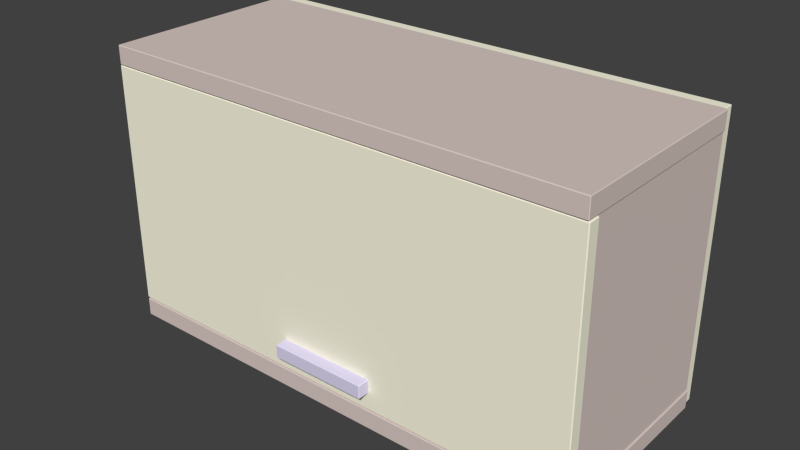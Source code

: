 # Source: ShelfTopSmall.blend  (saved by Blender 2.77.0; exported with 4.5.12 LTS)
import bpy
from mathutils import Matrix  # noqa: F401  (used for matrix-valued properties, if any)

bpy.ops.wm.read_factory_settings(use_empty=True)
scene = bpy.context.scene
scene.name = 'Scene'

# ---- collections
col_collection_1 = bpy.data.collections.new('Collection 1'); scene.collection.children.link(col_collection_1)

# ---- materials (node trees are filled in below, after node groups)
mat_st_wood = bpy.data.materials.new('st wood')
mat_st_wood.alpha_threshold = 0.0
mat_st_wood.use_transparent_shadow = False
mat_st_wood.diffuse_color = (0.7098, 0.5961, 0.5608, 1.0)
mat_st_wood.specular_color = (0.898, 0.898, 0.898)
mat_st_wood.roughness = 0.5
mat_st_wood.line_color = (0.0, 0.0, 0.0, 1.0)
mat_w_white = bpy.data.materials.new('w white')
mat_w_white.alpha_threshold = 0.0
mat_w_white.use_transparent_shadow = False
mat_w_white.diffuse_color = (0.9804, 0.9529, 0.7686, 1.0)
mat_w_white.specular_color = (0.898, 0.898, 0.898)
mat_w_white.roughness = 0.5
mat_w_white.line_color = (0.0, 0.0, 0.0, 1.0)
mat_standart_metal = bpy.data.materials.new('standart metal')
mat_standart_metal.alpha_threshold = 0.0
mat_standart_metal.use_transparent_shadow = False
mat_standart_metal.diffuse_color = (0.7373, 0.6941, 0.9098, 1.0)
mat_standart_metal.specular_color = (0.898, 0.898, 0.898)
mat_standart_metal.roughness = 0.5
mat_standart_metal.line_color = (0.0, 0.0, 0.0, 1.0)

# ---- material node trees

# ---- world
world_world = bpy.data.worlds.new('World'); scene.world = world_world
world_world.color = (0.05088, 0.05088, 0.05088)
world_world.use_sun_shadow = False
world_world.sun_shadow_jitter_overblur = 0.0
world_world.cycles.sampling_method = 'NONE'
world_world.cycles.sample_map_resolution = 256

# ---- meshes
me_box109_001 = bpy.data.meshes.new('Box109.001')
me_box109_001.from_pydata([(-624.6, -128.6, -11.0), (624.6, -127.9, -12.0), (-626.0, 127.9, -11.0), (624.6, 127.9, -12.0), (-624.6, -128.6, 11.0), (626.0, -127.9, 11.0), (-626.0, 127.9, 11.0), (624.6, 128.6, 11.0), (-626.0, -127.9, -11.0), (-624.6, -127.9, -12.0), (626.0, -127.9, -11.0), (624.6, -128.6, -11.0), (-624.6, 128.6, -11.0), (-624.6, 127.9, -12.0), (624.6, 128.6, -11.0), (626.0, 127.9, -11.0), (-624.6, -127.9, 12.0), (-626.0, -127.9, 11.0), (624.6, -127.9, 12.0), (624.6, -128.6, 11.0), (-624.6, 127.9, 12.0), (-624.6, 128.6, 11.0), (624.6, 127.9, 12.0), (626.0, 127.9, 11.0), (-626.0, -127.9, -11.0), (-624.6, -127.9, -12.0), (624.6, -127.9, -12.0), (626.0, -127.9, -11.0), (-626.0, 127.9, -11.0), (-624.6, 127.9, -12.0), (624.6, 127.9, -12.0), (626.0, 127.9, -11.0), (-624.6, -127.9, 12.0), (-626.0, -127.9, 11.0), (626.0, -127.9, 11.0), (624.6, -127.9, 12.0), (-626.0, 127.9, 11.0), (-624.6, 127.9, 12.0), (624.6, 127.9, 12.0), (626.0, 127.9, 11.0), (-626.0, -127.9, -11.0), (-626.0, 127.9, -11.0), (-626.0, -127.9, -11.0), (624.6, 127.9, -12.0), (624.6, 127.9, -12.0), (-624.6, 127.9, -12.0), (626.0, 127.9, -11.0), (626.0, -127.9, -11.0), (626.0, 127.9, -11.0), (-624.6, -127.9, -12.0), (-624.6, -127.9, -12.0), (624.6, -127.9, -12.0), (624.6, -127.9, 12.0), (624.6, -127.9, 12.0), (-624.6, -127.9, 12.0), (626.0, -127.9, 11.0), (626.0, 127.9, 11.0), (626.0, -127.9, 11.0), (-624.6, 127.9, 12.0), (-624.6, 127.9, 12.0), (624.6, 127.9, 12.0), (-626.0, 127.9, 11.0), (-626.0, -127.9, 11.0), (-626.0, 127.9, 11.0), (626.0, -127.9, -11.0), (626.0, -127.9, 11.0), (626.0, -127.9, -11.0), (-626.0, -127.9, 11.0), (-626.0, -127.9, -11.0), (-626.0, -127.9, 11.0), (626.0, 127.9, 11.0), (626.0, 127.9, 11.0), (626.0, 127.9, -11.0), (-626.0, 127.9, -11.0), (-626.0, 127.9, 11.0), (-626.0, 127.9, -11.0)], [], [(13, 3, 1), (1, 9, 13), (18, 22, 20), (20, 16, 18), (11, 19, 4), (4, 0, 11), (15, 23, 5), (5, 10, 15), (12, 21, 7), (7, 14, 12), (8, 17, 6), (6, 2, 8), (0, 24, 25), (26, 27, 11), (28, 12, 29), (30, 14, 31), (4, 32, 33), (34, 35, 19), (36, 37, 21), (7, 38, 39), (40, 41, 13), (13, 9, 42), (12, 14, 43), (44, 45, 12), (46, 47, 1), (1, 3, 48), (11, 0, 49), (50, 51, 11), (4, 19, 52), (53, 54, 4), (55, 56, 22), (22, 18, 57), (7, 21, 58), (59, 60, 7), (61, 62, 16), (16, 20, 63), (64, 65, 19), (19, 11, 66), (0, 67, 68), (0, 4, 69), (14, 7, 70), (71, 72, 14), (73, 74, 21), (21, 12, 75)])
_uv = me_box109_001.uv_layers.new(name='UVMap')
_uv.uv.foreach_set('vector', [-0.9235, 6.282, -0.98, -5.273, 1.943, -5.283, 1.943, -5.283, 2.0, 6.273, -0.9235, 6.282, -0.9431, -5.283, 1.98, -5.273, 1.924, 6.282, 1.924, 6.282, -0.9996, 6.273, -0.9431, -5.283, 0.3953, -5.283, 0.6047, -5.283, 0.6047, 6.273, 0.6047, 6.273, 0.3953, 6.273, 0.3953, -5.283, 0.6047, 1.98, 0.3953, 1.98, 0.3953, -0.943, 0.3953, -0.943, 0.6047, -0.943, 0.6047, 1.98, 0.6047, 6.283, 0.3953, 6.283, 0.3953, -5.273, 0.3953, -5.273, 0.6047, -5.273, 0.6047, 6.283, 0.3953, -0.9997, 0.6047, -0.9997, 0.6047, 1.923, 0.6047, 1.923, 0.3953, 1.923, 0.3953, -0.9997, 0.3953, 6.273, 0.3953, 6.286, 0.3858, 6.273, 0.3858, -5.283, 0.3953, -5.295, 0.3953, -5.283, 0.6047, 6.295, 0.6047, 6.283, 0.6142, 6.282, 0.6142, -5.273, 0.6047, -5.273, 0.6047, -5.286, 0.6047, 6.273, 0.6142, 6.273, 0.6047, 6.286, 0.6047, -5.295, 0.6142, -5.283, 0.6047, -5.283, 0.3953, 6.295, 0.3858, 6.282, 0.3953, 6.283, 0.3953, -5.273, 0.3858, -5.273, 0.3953, -5.286, 2.0, 6.286, -0.9235, 6.295, -0.9235, 6.282, -0.9235, 6.282, 2.0, 6.273, 2.0, 6.286, 0.6047, 6.283, 0.6047, -5.273, 0.6142, -5.273, 0.6142, -5.273, 0.6142, 6.282, 0.6047, 6.283, -0.9801, -5.286, 1.943, -5.295, 1.943, -5.283, 1.943, -5.283, -0.98, -5.273, -0.9801, -5.286, 0.3953, -5.283, 0.3953, 6.273, 0.3858, 6.273, 0.3858, 6.273, 0.3858, -5.283, 0.3953, -5.283, 0.6047, 6.273, 0.6047, -5.283, 0.6142, -5.283, 0.6142, -5.283, 0.6142, 6.273, 0.6047, 6.273, -0.943, -5.295, 1.98, -5.286, 1.98, -5.273, 1.98, -5.273, -0.9431, -5.283, -0.943, -5.295, 0.3953, -5.273, 0.3953, 6.283, 0.3858, 6.282, 0.3858, 6.282, 0.3858, -5.273, 0.3953, -5.273, 1.923, 6.295, -0.9997, 6.286, -0.9996, 6.273, -0.9996, 6.273, 1.924, 6.282, 1.923, 6.295, 0.3953, -5.295, 0.6047, -5.295, 0.6047, -5.283, 0.6047, -5.283, 0.3953, -5.283, 0.3953, -5.295, 0.3953, 6.273, 0.6047, 6.286, 0.3953, 6.286, 0.3953, 6.273, 0.6047, 6.273, 0.6047, 6.286, 0.6047, -5.273, 0.3953, -5.273, 0.3953, -5.286, 0.3953, -5.286, 0.6047, -5.286, 0.6047, -5.273, 0.6047, 6.295, 0.3953, 6.295, 0.3953, 6.283, 0.3953, 6.283, 0.6047, 6.283, 0.6047, 6.295])
me_box109_001.materials.append(mat_st_wood)
me_box109_001.use_remesh_preserve_volume = False
me_box109_001.use_remesh_preserve_attributes = False
me_box109_001.use_mirror_vertex_groups = False
me_box109_001.update()
me_box130 = bpy.data.meshes.new('Box130')
me_box130.from_pydata([(-155.0, -183.7, -7.0), (155.0, -182.7, -8.0), (-156.0, 182.7, -7.0), (155.0, 182.7, -8.0), (-155.0, -183.7, 7.0), (156.0, -182.7, 7.0), (-156.0, 182.7, 7.0), (155.0, 183.7, 7.0), (-156.0, -182.7, -7.0), (-155.0, -182.7, -8.0), (156.0, -182.7, -7.0), (155.0, -183.7, -7.0), (-155.0, 183.7, -7.0), (-155.0, 182.7, -8.0), (155.0, 183.7, -7.0), (156.0, 182.7, -7.0), (-155.0, -182.7, 8.0), (-156.0, -182.7, 7.0), (155.0, -182.7, 8.0), (155.0, -183.7, 7.0), (-155.0, 182.7, 8.0), (-155.0, 183.7, 7.0), (155.0, 182.7, 8.0), (156.0, 182.7, 7.0), (-155.0, -183.7, -7.0), (-155.0, -182.7, -8.0), (155.0, -182.7, -8.0), (155.0, -183.7, -7.0), (-155.0, 183.7, -7.0), (-155.0, 182.7, -8.0), (155.0, 182.7, -8.0), (155.0, 183.7, -7.0), (-155.0, -183.7, 7.0), (-155.0, -182.7, 8.0), (155.0, -182.7, 8.0), (155.0, -183.7, 7.0), (-155.0, 182.7, 8.0), (-155.0, 183.7, 7.0), (155.0, 183.7, 7.0), (155.0, 182.7, 8.0), (-155.0, 182.7, -8.0), (-155.0, 182.7, -8.0), (-155.0, -182.7, -8.0), (-155.0, 183.7, -7.0), (155.0, 183.7, -7.0), (-155.0, 183.7, -7.0), (155.0, -182.7, -8.0), (155.0, -182.7, -8.0), (155.0, 182.7, -8.0), (155.0, -183.7, -7.0), (-155.0, -183.7, -7.0), (155.0, -183.7, -7.0), (-155.0, -183.7, 7.0), (155.0, -183.7, 7.0), (-155.0, -183.7, 7.0), (155.0, 182.7, 8.0), (155.0, 182.7, 8.0), (155.0, -182.7, 8.0), (155.0, 183.7, 7.0), (-155.0, 183.7, 7.0), (155.0, 183.7, 7.0), (-155.0, -182.7, 8.0), (-155.0, -182.7, 8.0), (-155.0, 182.7, 8.0), (155.0, -183.7, 7.0), (155.0, -183.7, 7.0), (155.0, -183.7, -7.0), (-155.0, -183.7, -7.0), (-155.0, -183.7, -7.0), (-155.0, -183.7, 7.0), (155.0, 183.7, -7.0), (155.0, 183.7, 7.0), (155.0, 183.7, -7.0), (-155.0, 183.7, 7.0), (-155.0, 183.7, 7.0), (-155.0, 183.7, -7.0)], [], [(13, 3, 1), (1, 9, 13), (18, 22, 20), (20, 16, 18), (11, 19, 4), (4, 0, 11), (15, 23, 5), (5, 10, 15), (12, 21, 7), (7, 14, 12), (8, 17, 6), (6, 2, 8), (24, 8, 25), (26, 10, 27), (2, 28, 29), (30, 31, 15), (32, 33, 17), (5, 34, 35), (6, 36, 37), (38, 39, 23), (8, 2, 40), (41, 42, 8), (43, 44, 3), (3, 13, 45), (15, 10, 46), (47, 48, 15), (49, 50, 9), (9, 1, 51), (52, 53, 18), (18, 16, 54), (5, 23, 55), (56, 57, 5), (58, 59, 20), (20, 22, 60), (6, 17, 61), (62, 63, 6), (10, 5, 64), (65, 66, 10), (17, 8, 67), (68, 69, 17), (70, 71, 23), (23, 15, 72), (2, 6, 73), (74, 75, 2)])
_uv = me_box130.uv_layers.new(name='UVMap')
_uv.uv.foreach_set('vector', [0.3762, 1.983, -2.575, 1.983, -2.575, -0.7326, -2.575, -0.7326, 0.3762, -0.7326, 0.3762, 1.983, 3.575, -0.7333, 3.575, 1.982, 0.6238, 1.982, 0.6238, 1.982, 0.6238, -0.7333, 3.575, -0.7333, 3.575, -5.285, 3.575, -5.156, 0.6238, -5.156, 0.6238, -5.156, 0.6238, -5.285, 3.575, -5.285, 1.983, -5.277, 1.982, -5.147, -0.7333, -5.156, -0.7333, -5.156, -0.7327, -5.285, 1.983, -5.277, 0.3762, -5.277, 0.3762, -5.147, -2.575, -5.147, -2.575, -5.147, -2.575, -5.277, 0.3762, -5.277, 1.733, -5.285, 1.733, -5.156, -0.982, -5.147, -0.982, -5.147, -0.9827, -5.277, 1.733, -5.285, 1.74, -5.285, 1.733, -5.285, 1.733, -5.295, -0.7326, -5.295, -0.7327, -5.285, -0.7401, -5.285, -0.9827, -5.277, -0.9901, -5.277, -0.9827, -5.286, 1.983, -5.286, 1.99, -5.277, 1.983, -5.277, 1.741, -5.156, 1.733, -5.147, 1.733, -5.156, -0.7333, -5.156, -0.7333, -5.147, -0.7407, -5.156, -0.982, -5.147, -0.982, -5.138, -0.9894, -5.147, 1.989, -5.147, 1.982, -5.138, 1.982, -5.147, 1.733, -5.285, -0.9827, -5.277, -0.9827, -5.286, -0.9827, -5.286, 1.733, -5.295, 1.733, -5.285, 0.3762, 1.99, -2.575, 1.99, -2.575, 1.983, -2.575, 1.983, 0.3762, 1.983, 0.3762, 1.99, 1.983, -5.277, -0.7327, -5.285, -0.7326, -5.295, -0.7326, -5.295, 1.983, -5.286, 1.983, -5.277, -2.575, -0.7401, 0.3762, -0.7401, 0.3762, -0.7326, 0.3762, -0.7326, -2.575, -0.7326, -2.575, -0.7401, 0.6238, -0.7407, 3.575, -0.7407, 3.575, -0.7333, 3.575, -0.7333, 0.6238, -0.7333, 0.6238, -0.7407, -0.7333, -5.156, 1.982, -5.147, 1.982, -5.138, 1.982, -5.138, -0.7333, -5.147, -0.7333, -5.156, 3.575, 1.989, 0.6238, 1.989, 0.6238, 1.982, 0.6238, 1.982, 3.575, 1.982, 3.575, 1.989, -0.982, -5.147, 1.733, -5.156, 1.733, -5.147, 1.733, -5.147, -0.982, -5.138, -0.982, -5.147, -0.7327, -5.285, -0.7333, -5.156, -0.7407, -5.156, -0.7407, -5.156, -0.7401, -5.285, -0.7327, -5.285, 1.733, -5.156, 1.733, -5.285, 1.74, -5.285, 1.74, -5.285, 1.741, -5.156, 1.733, -5.156, 1.99, -5.277, 1.989, -5.147, 1.982, -5.147, 1.982, -5.147, 1.983, -5.277, 1.99, -5.277, -0.9827, -5.277, -0.982, -5.147, -0.9894, -5.147, -0.9894, -5.147, -0.9901, -5.277, -0.9827, -5.277])
me_box130.materials.append(mat_st_wood)
me_box130.use_remesh_preserve_volume = False
me_box130.use_remesh_preserve_attributes = False
me_box130.use_mirror_vertex_groups = False
me_box130.update()
me_box129 = bpy.data.meshes.new('Box129')
me_box129.from_pydata([(-155.0, -183.7, -7.0), (155.0, -182.7, -8.0), (-156.0, 182.7, -7.0), (155.0, 182.7, -8.0), (-155.0, -183.7, 7.0), (156.0, -182.7, 7.0), (-156.0, 182.7, 7.0), (155.0, 183.7, 7.0), (-156.0, -182.7, -7.0), (-155.0, -182.7, -8.0), (156.0, -182.7, -7.0), (155.0, -183.7, -7.0), (-155.0, 183.7, -7.0), (-155.0, 182.7, -8.0), (155.0, 183.7, -7.0), (156.0, 182.7, -7.0), (-155.0, -182.7, 8.0), (-156.0, -182.7, 7.0), (155.0, -182.7, 8.0), (155.0, -183.7, 7.0), (-155.0, 182.7, 8.0), (-155.0, 183.7, 7.0), (155.0, 182.7, 8.0), (156.0, 182.7, 7.0), (-155.0, -183.7, -7.0), (-155.0, -182.7, -8.0), (155.0, -182.7, -8.0), (155.0, -183.7, -7.0), (-155.0, 183.7, -7.0), (-155.0, 182.7, -8.0), (155.0, 182.7, -8.0), (155.0, 183.7, -7.0), (-155.0, -183.7, 7.0), (-155.0, -182.7, 8.0), (155.0, -182.7, 8.0), (155.0, -183.7, 7.0), (-155.0, 182.7, 8.0), (-155.0, 183.7, 7.0), (155.0, 183.7, 7.0), (155.0, 182.7, 8.0), (-155.0, 182.7, -8.0), (-155.0, 182.7, -8.0), (-155.0, -182.7, -8.0), (-155.0, 183.7, -7.0), (155.0, 183.7, -7.0), (-155.0, 183.7, -7.0), (155.0, -182.7, -8.0), (155.0, -182.7, -8.0), (155.0, 182.7, -8.0), (155.0, -183.7, -7.0), (-155.0, -183.7, -7.0), (155.0, -183.7, -7.0), (-155.0, -183.7, 7.0), (155.0, -183.7, 7.0), (-155.0, -183.7, 7.0), (155.0, 182.7, 8.0), (155.0, 182.7, 8.0), (155.0, -182.7, 8.0), (155.0, 183.7, 7.0), (-155.0, 183.7, 7.0), (155.0, 183.7, 7.0), (-155.0, -182.7, 8.0), (-155.0, -182.7, 8.0), (-155.0, 182.7, 8.0), (155.0, -183.7, 7.0), (155.0, -183.7, 7.0), (155.0, -183.7, -7.0), (-155.0, -183.7, -7.0), (-155.0, -183.7, -7.0), (-155.0, -183.7, 7.0), (155.0, 183.7, -7.0), (155.0, 183.7, 7.0), (155.0, 183.7, -7.0), (-155.0, 183.7, 7.0), (-155.0, 183.7, 7.0), (-155.0, 183.7, -7.0)], [], [(13, 3, 1), (1, 9, 13), (18, 22, 20), (20, 16, 18), (11, 19, 4), (4, 0, 11), (15, 23, 5), (5, 10, 15), (12, 21, 7), (7, 14, 12), (8, 17, 6), (6, 2, 8), (24, 8, 25), (26, 10, 27), (2, 28, 29), (30, 31, 15), (32, 33, 17), (5, 34, 35), (6, 36, 37), (38, 39, 23), (8, 2, 40), (41, 42, 8), (43, 44, 3), (3, 13, 45), (15, 10, 46), (47, 48, 15), (49, 50, 9), (9, 1, 51), (52, 53, 18), (18, 16, 54), (5, 23, 55), (56, 57, 5), (58, 59, 20), (20, 22, 60), (6, 17, 61), (62, 63, 6), (10, 5, 64), (65, 66, 10), (17, 8, 67), (68, 69, 17), (70, 71, 23), (23, 15, 72), (2, 6, 73), (74, 75, 2)])
_uv = me_box129.uv_layers.new(name='UVMap')
_uv.uv.foreach_set('vector', [0.3762, 1.927, -2.575, 1.927, -2.575, -0.7885, -2.575, -0.7885, 0.3762, -0.7885, 0.3762, 1.927, 3.575, -0.7892, 3.575, 1.926, 0.6238, 1.926, 0.6238, 1.926, 0.6238, -0.7892, 3.575, -0.7892, 3.575, 6.148, 3.575, 6.277, 0.6238, 6.277, 0.6238, 6.277, 0.6238, 6.148, 3.575, 6.148, 1.927, 6.157, 1.926, 6.286, -0.7892, 6.277, -0.7892, 6.277, -0.7886, 6.148, 1.927, 6.157, 0.3762, 6.157, 0.3762, 6.286, -2.575, 6.286, -2.575, 6.286, -2.575, 6.157, 0.3762, 6.157, 1.789, 6.148, 1.789, 6.277, -0.9261, 6.286, -0.9261, 6.286, -0.9267, 6.157, 1.789, 6.148, 1.796, 6.148, 1.789, 6.148, 1.789, 6.139, -0.7885, 6.139, -0.7886, 6.148, -0.796, 6.148, -0.9267, 6.157, -0.9342, 6.157, -0.9268, 6.147, 1.927, 6.147, 1.934, 6.157, 1.927, 6.157, 1.797, 6.277, 1.789, 6.287, 1.789, 6.277, -0.7892, 6.277, -0.7892, 6.287, -0.7966, 6.277, -0.9261, 6.286, -0.9261, 6.295, -0.9335, 6.286, 1.934, 6.286, 1.926, 6.295, 1.926, 6.286, 1.789, 6.148, -0.9267, 6.157, -0.9268, 6.147, -0.9268, 6.147, 1.789, 6.139, 1.789, 6.148, 0.3762, 1.934, -2.575, 1.934, -2.575, 1.927, -2.575, 1.927, 0.3762, 1.927, 0.3762, 1.934, 1.927, 6.157, -0.7886, 6.148, -0.7885, 6.139, -0.7885, 6.139, 1.927, 6.147, 1.927, 6.157, -2.575, -0.796, 0.3762, -0.796, 0.3762, -0.7885, 0.3762, -0.7885, -2.575, -0.7885, -2.575, -0.796, 0.6238, -0.7966, 3.575, -0.7966, 3.575, -0.7892, 3.575, -0.7892, 0.6238, -0.7892, 0.6238, -0.7966, -0.7892, 6.277, 1.926, 6.286, 1.926, 6.295, 1.926, 6.295, -0.7892, 6.287, -0.7892, 6.277, 3.575, 1.934, 0.6238, 1.934, 0.6238, 1.926, 0.6238, 1.926, 3.575, 1.926, 3.575, 1.934, -0.9261, 6.286, 1.789, 6.277, 1.789, 6.287, 1.789, 6.287, -0.9261, 6.295, -0.9261, 6.286, -0.7886, 6.148, -0.7892, 6.277, -0.7966, 6.277, -0.7966, 6.277, -0.796, 6.148, -0.7886, 6.148, 1.789, 6.277, 1.789, 6.148, 1.796, 6.148, 1.796, 6.148, 1.797, 6.277, 1.789, 6.277, 1.934, 6.157, 1.934, 6.286, 1.926, 6.286, 1.926, 6.286, 1.927, 6.157, 1.934, 6.157, -0.9267, 6.157, -0.9261, 6.286, -0.9335, 6.286, -0.9335, 6.286, -0.9342, 6.157, -0.9267, 6.157])
me_box129.materials.append(mat_st_wood)
me_box129.use_remesh_preserve_volume = False
me_box129.use_remesh_preserve_attributes = False
me_box129.use_mirror_vertex_groups = False
me_box129.update()
me_box127 = bpy.data.meshes.new('Box127')
me_box127.from_pydata([(-312.0, -8.0, -323.0), (312.0, -7.0, -324.0), (-313.0, 7.0, -323.0), (312.0, 7.0, -324.0), (-312.0, -8.0, 323.0), (313.0, -7.0, 323.0), (-313.0, 7.0, 323.0), (312.0, 8.0, 323.0), (-313.0, -7.0, -323.0), (-312.0, -7.0, -324.0), (313.0, -7.0, -323.0), (312.0, -8.0, -323.0), (-312.0, 8.0, -323.0), (-312.0, 7.0, -324.0), (312.0, 8.0, -323.0), (313.0, 7.0, -323.0), (-312.0, -7.0, 324.0), (-313.0, -7.0, 323.0), (312.0, -7.0, 324.0), (312.0, -8.0, 323.0), (-312.0, 7.0, 324.0), (-312.0, 8.0, 323.0), (312.0, 7.0, 324.0), (313.0, 7.0, 323.0), (-313.0, -7.0, -323.0), (-312.0, -7.0, -324.0), (312.0, -7.0, -324.0), (313.0, -7.0, -323.0), (-313.0, 7.0, -323.0), (-312.0, 7.0, -324.0), (312.0, 7.0, -324.0), (313.0, 7.0, -323.0), (-312.0, -7.0, 324.0), (-313.0, -7.0, 323.0), (313.0, -7.0, 323.0), (312.0, -7.0, 324.0), (-313.0, 7.0, 323.0), (-312.0, 7.0, 324.0), (312.0, 7.0, 324.0), (313.0, 7.0, 323.0), (-313.0, -7.0, -323.0), (-313.0, 7.0, -323.0), (-313.0, 7.0, -323.0), (-312.0, 7.0, -324.0), (312.0, 7.0, -324.0), (-312.0, 7.0, -324.0), (313.0, 7.0, -323.0), (313.0, -7.0, -323.0), (313.0, -7.0, -323.0), (312.0, -7.0, -324.0), (-312.0, -7.0, -324.0), (312.0, -7.0, -324.0), (-312.0, -7.0, 324.0), (312.0, -7.0, 324.0), (-312.0, -7.0, 324.0), (313.0, -7.0, 323.0), (313.0, 7.0, 323.0), (313.0, 7.0, 323.0), (312.0, 7.0, 324.0), (-312.0, 7.0, 324.0), (312.0, 7.0, 324.0), (-313.0, 7.0, 323.0), (-313.0, -7.0, 323.0), (-313.0, -7.0, 323.0), (313.0, -7.0, -323.0), (313.0, -7.0, 323.0), (313.0, -7.0, 323.0), (-313.0, -7.0, 323.0), (-313.0, -7.0, -323.0), (-313.0, -7.0, -323.0), (313.0, 7.0, -323.0), (313.0, 7.0, 323.0), (313.0, 7.0, -323.0), (-313.0, 7.0, -323.0), (-313.0, 7.0, 323.0), (-313.0, 7.0, 323.0)], [], [(3, 1, 9), (9, 13, 3), (22, 20, 16), (16, 18, 22), (0, 19, 4), (0, 11, 19), (23, 5, 10), (10, 15, 23), (21, 7, 14), (14, 12, 21), (17, 6, 2), (2, 8, 17), (0, 24, 25), (26, 27, 11), (28, 12, 29), (30, 14, 31), (4, 32, 33), (34, 35, 19), (36, 37, 21), (7, 38, 39), (9, 40, 41), (42, 13, 9), (43, 12, 14), (14, 44, 45), (3, 46, 47), (48, 1, 3), (0, 49, 11), (0, 50, 51), (52, 4, 19), (19, 53, 54), (18, 55, 56), (57, 22, 18), (58, 7, 21), (21, 59, 60), (20, 61, 62), (63, 16, 20), (11, 64, 65), (66, 19, 11), (4, 67, 68), (69, 0, 4), (70, 14, 7), (7, 71, 72), (12, 73, 74), (75, 21, 12)])
_uv = me_box127.uv_layers.new(name='UVMap')
_uv.uv.foreach_set('vector', [-1.133, 0.5145, -0.9731, 0.514, -0.9449, 6.286, -0.9449, 6.286, -1.105, 6.287, -1.133, 0.5145, 2.133, 0.5145, 2.105, 6.287, 1.945, 6.286, 1.945, 6.286, 1.973, 0.514, 2.133, 0.5145, -2.575, 6.286, 3.575, 0.514, 3.575, 6.286, -2.575, 6.286, -2.575, 0.514, 3.575, 0.514, -2.575, 2.133, -2.575, 1.973, 3.575, 1.973, 3.575, 1.973, 3.575, 2.133, -2.575, 2.133, -2.575, 6.287, -2.575, 0.5145, 3.575, 0.5145, 3.575, 0.5145, 3.575, 6.287, -2.575, 6.287, 3.575, 1.945, 3.575, 2.105, -2.575, 2.105, -2.575, 2.105, -2.575, 1.945, 3.575, 1.945, -2.575, 6.286, -2.575, 6.295, -2.584, 6.286, -2.584, 0.514, -2.575, 0.5047, -2.575, 0.514, 3.575, 6.296, 3.575, 6.287, 3.584, 6.287, 3.584, 0.5145, 3.575, 0.5145, 3.575, 0.5053, 3.575, 6.286, 3.584, 6.286, 3.575, 6.295, 3.575, 0.5047, 3.584, 0.514, 3.575, 0.514, -2.575, 6.296, -2.584, 6.287, -2.575, 6.287, -2.575, 0.5145, -2.584, 0.5145, -2.575, 0.5053, -0.9449, 6.286, -0.9448, 6.295, -1.105, 6.296, -1.105, 6.296, -1.105, 6.287, -0.9449, 6.286, 3.584, 6.287, 3.575, 6.287, 3.575, 0.5145, 3.575, 0.5145, 3.584, 0.5145, 3.584, 6.287, -1.133, 0.5145, -1.133, 0.5053, -0.9731, 0.5047, -0.9731, 0.5047, -0.9731, 0.514, -1.133, 0.5145, -2.575, 6.286, -2.584, 0.514, -2.575, 0.514, -2.575, 6.286, -2.584, 6.286, -2.584, 0.514, 3.584, 6.286, 3.575, 6.286, 3.575, 0.514, 3.575, 0.514, 3.584, 0.514, 3.584, 6.286, 1.973, 0.514, 1.973, 0.5047, 2.133, 0.5053, 2.133, 0.5053, 2.133, 0.5145, 1.973, 0.514, -2.584, 0.5145, -2.575, 0.5145, -2.575, 6.287, -2.575, 6.287, -2.584, 6.287, -2.584, 0.5145, 2.105, 6.287, 2.105, 6.296, 1.945, 6.295, 1.945, 6.295, 1.945, 6.286, 2.105, 6.287, -2.575, 0.514, -2.575, 0.5047, 3.575, 0.5047, 3.575, 0.5047, 3.575, 0.514, -2.575, 0.514, 3.575, 6.286, 3.575, 6.295, -2.575, 6.295, -2.575, 6.295, -2.575, 6.286, 3.575, 6.286, 3.575, 0.5053, 3.575, 0.5145, -2.575, 0.5145, -2.575, 0.5145, -2.575, 0.5053, 3.575, 0.5053, 3.575, 6.287, 3.575, 6.296, -2.575, 6.296, -2.575, 6.296, -2.575, 6.287, 3.575, 6.287])
me_box127.materials.append(mat_w_white)
me_box127.use_remesh_preserve_volume = False
me_box127.use_remesh_preserve_attributes = False
me_box127.use_mirror_vertex_groups = False
me_box127.update()
me_box121 = bpy.data.meshes.new('Box121')
me_box121.from_pydata([(-154.0, -312.5, -7.0), (154.0, -311.5, -8.0), (-155.0, 311.5, -7.0), (154.0, 311.5, -8.0), (-154.0, -312.5, 7.0), (155.0, -311.5, 7.0), (-155.0, 311.5, 7.0), (154.0, 312.5, 7.0), (-155.0, -311.5, -7.0), (-154.0, -311.5, -8.0), (155.0, -311.5, -7.0), (154.0, -312.5, -7.0), (-154.0, 312.5, -7.0), (-154.0, 311.5, -8.0), (154.0, 312.5, -7.0), (155.0, 311.5, -7.0), (-154.0, -311.5, 8.0), (-155.0, -311.5, 7.0), (154.0, -311.5, 8.0), (154.0, -312.5, 7.0), (-154.0, 311.5, 8.0), (-154.0, 312.5, 7.0), (154.0, 311.5, 8.0), (155.0, 311.5, 7.0), (-154.0, -312.5, -7.0), (-155.0, -311.5, -7.0), (155.0, -311.5, -7.0), (154.0, -312.5, -7.0), (-155.0, 311.5, -7.0), (-154.0, 312.5, -7.0), (154.0, 312.5, -7.0), (155.0, 311.5, -7.0), (-154.0, -312.5, 7.0), (-155.0, -311.5, 7.0), (155.0, -311.5, 7.0), (154.0, -312.5, 7.0), (-155.0, 311.5, 7.0), (-154.0, 312.5, 7.0), (154.0, 312.5, 7.0), (155.0, 311.5, 7.0), (-155.0, -311.5, -7.0), (-155.0, 311.5, -7.0), (-155.0, -311.5, -7.0), (-154.0, 312.5, -7.0), (154.0, 312.5, -7.0), (-154.0, 312.5, -7.0), (155.0, 311.5, -7.0), (155.0, -311.5, -7.0), (155.0, 311.5, -7.0), (154.0, -312.5, -7.0), (-154.0, -312.5, -7.0), (154.0, -312.5, -7.0), (-154.0, -312.5, 7.0), (154.0, -312.5, 7.0), (-154.0, -312.5, 7.0), (155.0, -311.5, 7.0), (155.0, 311.5, 7.0), (155.0, -311.5, 7.0), (154.0, 312.5, 7.0), (-154.0, 312.5, 7.0), (154.0, 312.5, 7.0), (-155.0, 311.5, 7.0), (-155.0, -311.5, 7.0), (-155.0, 311.5, 7.0), (154.0, -312.5, 7.0), (154.0, -312.5, 7.0), (154.0, -312.5, -7.0), (-154.0, -312.5, -7.0), (-154.0, -312.5, -7.0), (-154.0, -312.5, 7.0), (154.0, 312.5, -7.0), (154.0, 312.5, 7.0), (154.0, 312.5, -7.0), (-154.0, 312.5, 7.0), (-154.0, 312.5, 7.0), (-154.0, 312.5, -7.0)], [], [(13, 3, 1), (1, 9, 13), (18, 22, 20), (20, 16, 18), (11, 19, 4), (4, 0, 11), (15, 23, 5), (5, 10, 15), (12, 21, 7), (7, 14, 12), (8, 17, 6), (6, 2, 8), (24, 25, 9), (1, 26, 27), (28, 29, 13), (3, 30, 31), (32, 16, 33), (34, 18, 35), (36, 20, 37), (38, 22, 39), (40, 41, 13), (13, 9, 42), (43, 44, 3), (3, 13, 45), (46, 47, 1), (1, 3, 48), (49, 50, 9), (9, 1, 51), (52, 53, 18), (18, 16, 54), (55, 56, 22), (22, 18, 57), (58, 59, 20), (20, 22, 60), (61, 62, 16), (16, 20, 63), (10, 5, 64), (65, 66, 10), (17, 8, 67), (68, 69, 17), (70, 71, 23), (23, 15, 72), (2, 6, 73), (74, 75, 2)])
_uv = me_box121.uv_layers.new(name='UVMap')
_uv.uv.foreach_set('vector', [0.3661, 6.277, -2.566, 6.277, -2.566, 0.5138, -2.566, 0.5138, 0.3661, 0.5138, 0.3661, 6.277, 3.566, 0.5132, 3.566, 6.277, 0.6339, 6.277, 0.6339, 6.277, 0.6339, 0.5132, 3.566, 0.5132, -2.566, -0.7979, -2.566, -0.9578, 0.3661, -0.9578, 0.3661, -0.9578, 0.3661, -0.7979, -2.566, -0.7979, -0.8261, 6.277, -0.986, 6.277, -0.9579, 0.5133, -0.9579, 0.5133, -0.7979, 0.5138, -0.8261, 6.277, 0.6339, -0.8262, 0.6339, -0.9861, 3.566, -0.9861, 3.566, -0.9861, 3.566, -0.8262, 0.6339, -0.8262, 1.798, 0.5138, 1.958, 0.5133, 1.986, 6.277, 1.986, 6.277, 1.826, 6.277, 1.798, 0.5138, 0.3661, 0.5045, 0.3756, 0.5138, 0.3661, 0.5138, -2.566, 0.5138, -2.575, 0.5138, -2.566, 0.5045, 0.3756, 6.277, 0.3661, 6.287, 0.3661, 6.277, -2.566, 6.277, -2.566, 6.287, -2.575, 6.277, 0.6339, 0.504, 0.6339, 0.5132, 0.6244, 0.5133, 3.575, 0.5133, 3.566, 0.5132, 3.566, 0.504, 0.6244, 6.277, 0.6339, 6.277, 0.6339, 6.286, 3.566, 6.286, 3.566, 6.277, 3.575, 6.277, 0.3756, 0.5138, 0.3756, 6.277, 0.3661, 6.277, 0.3661, 6.277, 0.3661, 0.5138, 0.3756, 0.5138, 0.3661, 6.287, -2.566, 6.287, -2.566, 6.277, -2.566, 6.277, 0.3661, 6.277, 0.3661, 6.287, -2.575, 6.277, -2.575, 0.5138, -2.566, 0.5138, -2.566, 0.5138, -2.566, 6.277, -2.575, 6.277, -2.566, 0.5045, 0.3661, 0.5045, 0.3661, 0.5138, 0.3661, 0.5138, -2.566, 0.5138, -2.566, 0.5045, 0.6339, 0.504, 3.566, 0.504, 3.566, 0.5132, 3.566, 0.5132, 0.6339, 0.5132, 0.6339, 0.504, 3.575, 0.5133, 3.575, 6.277, 3.566, 6.277, 3.566, 6.277, 3.566, 0.5132, 3.575, 0.5133, 3.566, 6.286, 0.6339, 6.286, 0.6339, 6.277, 0.6339, 6.277, 3.566, 6.277, 3.566, 6.286, 0.6244, 6.277, 0.6244, 0.5133, 0.6339, 0.5132, 0.6339, 0.5132, 0.6339, 6.277, 0.6244, 6.277, -0.7979, 0.5138, -0.9579, 0.5133, -0.9578, 0.504, -0.9578, 0.504, -0.7979, 0.5045, -0.7979, 0.5138, 1.958, 0.5133, 1.798, 0.5138, 1.798, 0.5045, 1.798, 0.5045, 1.958, 0.504, 1.958, 0.5133, -0.8262, 6.287, -0.9861, 6.286, -0.986, 6.277, -0.986, 6.277, -0.8261, 6.277, -0.8262, 6.287, 1.826, 6.277, 1.986, 6.277, 1.986, 6.286, 1.986, 6.286, 1.826, 6.287, 1.826, 6.277])
me_box121.materials.append(mat_w_white)
me_box121.use_remesh_preserve_volume = False
me_box121.use_remesh_preserve_attributes = False
me_box121.use_mirror_vertex_groups = False
me_box121.update()
me_box120 = bpy.data.meshes.new('Box120')
me_box120.from_pydata([(7.819, -62.5, -8.0), (8.819, 61.5, -8.0), (8.819, -61.5, 7.0), (7.819, 62.5, 7.0), (-1.097, -50.13, -8.0), (-1.097, 50.13, -8.0), (8.819, 50.13, -8.0), (8.819, -50.13, -8.0), (8.819, -50.13, 7.0), (7.819, 50.13, 8.0), (-1.097, -50.13, 4.044), (-1.097, 50.13, 4.044), (-8.819, -50.13, -8.0), (-7.819, -62.5, -8.0), (-7.819, -61.5, 8.0), (-7.819, -50.13, 8.0), (-7.819, 50.13, 8.0), (-7.819, 62.5, 7.0), (-7.819, 62.5, -8.0), (-8.819, 50.13, -8.0), (-8.819, 50.13, 4.044), (-8.819, -50.13, 4.044), (8.819, -61.5, -8.0), (7.819, 62.5, -8.0), (7.819, -61.5, 8.0), (7.819, -62.5, 7.0), (7.819, 61.5, 8.0), (8.819, 61.5, 7.0), (7.819, -50.13, 8.0), (8.819, 50.13, 7.0), (-8.819, -61.5, -8.0), (-8.819, -61.5, 7.0), (-7.819, -62.5, 7.0), (-8.819, -50.13, 7.0), (-8.819, 50.13, 7.0), (-8.819, 61.5, 7.0), (-7.819, 61.5, 8.0), (-8.819, 61.5, -8.0), (8.819, 50.13, -8.0), (8.819, -50.13, -8.0), (8.819, 50.13, -8.0), (-1.097, -50.13, -8.0), (-1.097, 50.13, -8.0), (-1.097, -50.13, -8.0), (8.819, 50.13, -8.0), (8.819, -50.13, -8.0), (8.819, -50.13, -8.0), (8.819, -61.5, -8.0), (-8.819, -61.5, -8.0), (-8.819, -61.5, -8.0), (-8.819, -61.5, -8.0), (-8.819, -50.13, -8.0), (-7.819, -62.5, -8.0), (-7.819, -62.5, -8.0), (7.819, -62.5, -8.0), (-8.819, 50.13, -8.0), (-8.819, 61.5, -8.0), (-7.819, 62.5, -8.0), (-8.819, 50.13, -8.0), (-7.819, 62.5, -8.0), (-7.819, 62.5, -8.0), (8.819, 61.5, -8.0), (-7.819, 62.5, -8.0), (7.819, 62.5, -8.0), (8.819, 61.5, -8.0), (-7.819, 62.5, -8.0), (-1.097, 50.13, -8.0), (-1.097, 50.13, 4.044), (-8.819, 50.13, 4.044), (-8.819, 50.13, 4.044), (-8.819, 50.13, -8.0), (-1.097, 50.13, -8.0), (-1.097, 50.13, 4.044), (-1.097, -50.13, 4.044), (-8.819, -50.13, 4.044), (-8.819, -50.13, 4.044), (-8.819, 50.13, 4.044), (-1.097, 50.13, 4.044), (-1.097, -50.13, 4.044), (-1.097, -50.13, -8.0), (-8.819, -50.13, -8.0), (-8.819, -50.13, -8.0), (-8.819, -50.13, 4.044), (-1.097, -50.13, 4.044), (8.819, -61.5, 7.0), (7.819, -62.5, 7.0), (7.819, 62.5, 7.0), (8.819, 61.5, 7.0), (-8.819, -61.5, 7.0), (-7.819, -62.5, 7.0), (-7.819, 62.5, 7.0), (-8.819, 61.5, 7.0), (-7.819, -62.5, 7.0), (7.819, -62.5, 7.0), (7.819, -62.5, 7.0), (8.819, -61.5, 7.0), (8.819, -50.13, 7.0), (8.819, -50.13, 7.0), (7.819, 62.5, 7.0), (-7.819, 62.5, 7.0), (-7.819, 62.5, 7.0), (7.819, -62.5, -8.0), (7.819, -62.5, 7.0), (7.819, -62.5, -8.0), (7.819, 62.5, -8.0), (7.819, 62.5, 7.0), (7.819, 62.5, 7.0), (8.819, -50.13, 7.0), (8.819, 50.13, 7.0), (8.819, 50.13, 7.0), (8.819, 50.13, 7.0), (8.819, 61.5, 7.0), (8.819, 61.5, 7.0), (-7.819, -62.5, -8.0), (-7.819, -62.5, 7.0), (-7.819, -62.5, 7.0), (-8.819, -61.5, 7.0), (-8.819, -50.13, 7.0), (-8.819, -61.5, 7.0), (-8.819, -50.13, 7.0), (-8.819, 50.13, 7.0), (-8.819, -50.13, 7.0), (-8.819, 50.13, 7.0), (-8.819, 61.5, 7.0), (-8.819, 50.13, 7.0), (-7.819, 62.5, 7.0), (-7.819, 62.5, -8.0), (-7.819, 62.5, -8.0)], [], [(5, 6, 7), (7, 4, 5), (38, 29, 8), (8, 39, 40), (41, 10, 11), (11, 42, 43), (1, 27, 29), (29, 44, 1), (2, 22, 45), (46, 8, 2), (30, 31, 33), (30, 33, 21), (12, 30, 21), (35, 37, 19), (35, 19, 20), (34, 35, 20), (33, 34, 20), (20, 21, 33), (0, 7, 47), (0, 4, 7), (0, 13, 48), (4, 0, 49), (4, 50, 51), (25, 32, 52), (53, 54, 25), (28, 15, 14), (14, 24, 28), (9, 16, 15), (15, 28, 9), (26, 36, 16), (16, 9, 26), (23, 18, 17), (17, 3, 23), (55, 56, 57), (5, 58, 59), (6, 5, 60), (61, 6, 62), (63, 64, 65), (66, 67, 68), (69, 70, 71), (72, 73, 74), (75, 76, 77), (78, 79, 80), (81, 82, 83), (84, 24, 85), (86, 26, 87), (14, 88, 89), (90, 91, 36), (14, 92, 93), (94, 24, 14), (24, 95, 96), (97, 28, 24), (26, 98, 99), (100, 36, 26), (101, 22, 2), (2, 102, 103), (1, 104, 105), (106, 27, 1), (28, 107, 108), (109, 9, 28), (9, 110, 111), (112, 26, 9), (30, 113, 114), (115, 31, 30), (116, 14, 15), (15, 117, 118), (119, 15, 16), (16, 120, 121), (122, 16, 36), (36, 123, 124), (35, 125, 126), (127, 37, 35)])
_uv = me_box120.uv_layers.new(name='UVMap')
_uv.uv.foreach_set('vector', [0.09297, 3.859, -0.00142, 3.859, -0.00142, 2.931, -0.00142, 2.931, 0.09297, 2.931, 0.09297, 3.859, -0.9782, 3.859, -1.15, 3.858, -1.145, 2.931, -1.145, 2.931, -0.9736, 2.931, -0.9782, 3.859, 1.974, 2.931, 2.111, 2.931, 2.116, 3.858, 2.116, 3.858, 1.978, 3.859, 1.974, 2.931, -0.9787, 3.964, -1.15, 3.963, -1.15, 3.858, -1.15, 3.858, -0.9782, 3.859, -0.9787, 3.964, -1.144, 2.826, -0.9731, 2.826, -0.9736, 2.931, -0.9736, 2.931, -1.145, 2.931, -1.144, 2.826, 1.973, 2.826, 2.144, 2.826, 2.145, 2.931, 1.973, 2.826, 2.145, 2.931, 2.111, 2.931, 1.974, 2.931, 1.973, 2.826, 2.111, 2.931, 2.15, 3.963, 1.979, 3.964, 1.978, 3.859, 2.15, 3.963, 1.978, 3.859, 2.116, 3.858, 2.15, 3.858, 2.15, 3.963, 2.116, 3.858, 2.145, 2.931, 2.15, 3.858, 2.116, 3.858, 2.116, 3.858, 2.111, 2.931, 2.145, 2.931, 0.008099, 2.817, -0.00142, 2.931, -0.00142, 2.826, 0.008099, 2.817, 0.09297, 2.931, -0.00142, 2.931, 0.008099, 2.817, 0.157, 2.817, 0.1665, 2.826, 0.09297, 2.931, 0.008099, 2.817, 0.1665, 2.826, 0.09297, 2.931, 0.1665, 2.826, 0.1665, 2.931, 0.008099, -1.144, 0.157, -1.144, 0.157, -0.9731, 0.157, -0.9731, 0.008099, -0.9731, 0.008099, -1.144, 0.9919, 2.931, 0.843, 2.931, 0.843, 2.826, 0.843, 2.826, 0.9919, 2.826, 0.9919, 2.931, 0.9919, 3.858, 0.843, 3.858, 0.843, 2.931, 0.843, 2.931, 0.9919, 2.931, 0.9919, 3.858, 0.9919, 3.963, 0.843, 3.963, 0.843, 3.858, 0.843, 3.858, 0.9919, 3.858, 0.9919, 3.963, 0.9919, -0.9787, 0.843, -0.9787, 0.843, -1.15, 0.843, -1.15, 0.9919, -1.15, 0.9919, -0.9787, 0.1665, 3.859, 0.1665, 3.964, 0.157, 3.973, 0.09297, 3.859, 0.1665, 3.859, 0.157, 3.973, -0.00142, 3.859, 0.09297, 3.859, 0.157, 3.973, -0.00142, 3.964, -0.00142, 3.859, 0.157, 3.973, 0.008099, 3.973, -0.00142, 3.964, 0.157, 3.973, 0.09297, -0.9782, 0.09297, -1.116, 0.1665, -1.116, 0.1665, -1.116, 0.1665, -0.9782, 0.09297, -0.9782, 0.09297, 3.858, 0.09297, 2.931, 0.1665, 2.931, 0.1665, 2.931, 0.1665, 3.858, 0.09297, 3.858, 0.907, -1.111, 0.907, -0.9736, 0.8335, -0.9736, 0.8335, -0.9736, 0.8335, -1.111, 0.907, -1.111, 1.001, 2.826, 0.9919, 2.826, 0.9919, 2.816, 0.9919, 3.973, 0.9919, 3.963, 1.001, 3.963, 0.843, 2.826, 0.8335, 2.826, 0.843, 2.816, 0.843, 3.973, 0.8335, 3.963, 0.843, 3.963, 0.843, 2.826, 0.843, 2.816, 0.9919, 2.816, 0.9919, 2.816, 0.9919, 2.826, 0.843, 2.826, 0.9919, 2.826, 1.001, 2.826, 1.001, 2.931, 1.001, 2.931, 0.9919, 2.931, 0.9919, 2.826, 0.9919, 3.963, 0.9919, 3.973, 0.843, 3.973, 0.843, 3.973, 0.843, 3.963, 0.9919, 3.963, -0.9731, 2.817, -0.9731, 2.826, -1.144, 2.826, -1.144, 2.826, -1.144, 2.816, -0.9731, 2.817, -0.9787, 3.964, -0.9787, 3.973, -1.15, 3.973, -1.15, 3.973, -1.15, 3.963, -0.9787, 3.964, 0.9919, 2.931, 1.001, 2.931, 1.001, 3.858, 1.001, 3.858, 0.9919, 3.858, 0.9919, 2.931, 0.9919, 3.858, 1.001, 3.858, 1.001, 3.963, 1.001, 3.963, 0.9919, 3.963, 0.9919, 3.858, 1.973, 2.826, 1.973, 2.817, 2.144, 2.816, 2.144, 2.816, 2.144, 2.826, 1.973, 2.826, 0.8335, 2.826, 0.843, 2.826, 0.843, 2.931, 0.843, 2.931, 0.8335, 2.931, 0.8335, 2.826, 0.8335, 2.931, 0.843, 2.931, 0.843, 3.858, 0.843, 3.858, 0.8335, 3.858, 0.8335, 2.931, 0.8335, 3.858, 0.843, 3.858, 0.843, 3.963, 0.843, 3.963, 0.8335, 3.963, 0.8335, 3.858, 2.15, 3.963, 2.15, 3.973, 1.979, 3.973, 1.979, 3.973, 1.979, 3.964, 2.15, 3.963])
me_box120.materials.append(mat_standart_metal)
me_box120.use_remesh_preserve_volume = False
me_box120.use_remesh_preserve_attributes = False
me_box120.use_mirror_vertex_groups = False
me_box120.update()
me_box109 = bpy.data.meshes.new('Box109')
me_box109.from_pydata([(-624.6, -128.6, -11.0), (624.6, -127.9, -12.0), (-626.0, 127.9, -11.0), (624.6, 127.9, -12.0), (-624.6, -128.6, 11.0), (626.0, -127.9, 11.0), (-626.0, 127.9, 11.0), (624.6, 128.6, 11.0), (-626.0, -127.9, -11.0), (-624.6, -127.9, -12.0), (626.0, -127.9, -11.0), (624.6, -128.6, -11.0), (-624.6, 128.6, -11.0), (-624.6, 127.9, -12.0), (624.6, 128.6, -11.0), (626.0, 127.9, -11.0), (-624.6, -127.9, 12.0), (-626.0, -127.9, 11.0), (624.6, -127.9, 12.0), (624.6, -128.6, 11.0), (-624.6, 127.9, 12.0), (-624.6, 128.6, 11.0), (624.6, 127.9, 12.0), (626.0, 127.9, 11.0), (-626.0, -127.9, -11.0), (-624.6, -127.9, -12.0), (624.6, -127.9, -12.0), (626.0, -127.9, -11.0), (-626.0, 127.9, -11.0), (-624.6, 127.9, -12.0), (624.6, 127.9, -12.0), (626.0, 127.9, -11.0), (-624.6, -127.9, 12.0), (-626.0, -127.9, 11.0), (626.0, -127.9, 11.0), (624.6, -127.9, 12.0), (-626.0, 127.9, 11.0), (-624.6, 127.9, 12.0), (624.6, 127.9, 12.0), (626.0, 127.9, 11.0), (-626.0, -127.9, -11.0), (-626.0, 127.9, -11.0), (-626.0, -127.9, -11.0), (624.6, 127.9, -12.0), (624.6, 127.9, -12.0), (-624.6, 127.9, -12.0), (626.0, 127.9, -11.0), (626.0, -127.9, -11.0), (626.0, 127.9, -11.0), (-624.6, -127.9, -12.0), (-624.6, -127.9, -12.0), (624.6, -127.9, -12.0), (624.6, -127.9, 12.0), (624.6, -127.9, 12.0), (-624.6, -127.9, 12.0), (626.0, -127.9, 11.0), (626.0, 127.9, 11.0), (626.0, -127.9, 11.0), (-624.6, 127.9, 12.0), (-624.6, 127.9, 12.0), (624.6, 127.9, 12.0), (-626.0, 127.9, 11.0), (-626.0, -127.9, 11.0), (-626.0, 127.9, 11.0), (626.0, -127.9, -11.0), (626.0, -127.9, 11.0), (626.0, -127.9, -11.0), (-626.0, -127.9, 11.0), (-626.0, -127.9, -11.0), (-626.0, -127.9, 11.0), (626.0, 127.9, 11.0), (626.0, 127.9, 11.0), (626.0, 127.9, -11.0), (-626.0, 127.9, -11.0), (-626.0, 127.9, 11.0), (-626.0, 127.9, -11.0)], [], [(13, 3, 1), (1, 9, 13), (18, 22, 20), (20, 16, 18), (11, 19, 4), (4, 0, 11), (15, 23, 5), (5, 10, 15), (12, 21, 7), (7, 14, 12), (8, 17, 6), (6, 2, 8), (0, 24, 25), (26, 27, 11), (28, 12, 29), (30, 14, 31), (4, 32, 33), (34, 35, 19), (36, 37, 21), (7, 38, 39), (40, 41, 13), (13, 9, 42), (12, 14, 43), (44, 45, 12), (46, 47, 1), (1, 3, 48), (11, 0, 49), (50, 51, 11), (4, 19, 52), (53, 54, 4), (55, 56, 22), (22, 18, 57), (7, 21, 58), (59, 60, 7), (61, 62, 16), (16, 20, 63), (64, 65, 19), (19, 11, 66), (0, 67, 68), (0, 4, 69), (14, 7, 70), (71, 72, 14), (73, 74, 21), (21, 12, 75)])
_uv = me_box109.uv_layers.new(name='UVMap')
_uv.uv.foreach_set('vector', [-0.9235, 6.282, -0.98, -5.273, 1.943, -5.283, 1.943, -5.283, 2.0, 6.273, -0.9235, 6.282, -0.9431, -5.283, 1.98, -5.273, 1.924, 6.282, 1.924, 6.282, -0.9996, 6.273, -0.9431, -5.283, 0.3953, -5.283, 0.6047, -5.283, 0.6047, 6.273, 0.6047, 6.273, 0.3953, 6.273, 0.3953, -5.283, 0.6047, 1.98, 0.3953, 1.98, 0.3953, -0.943, 0.3953, -0.943, 0.6047, -0.943, 0.6047, 1.98, 0.6047, 6.283, 0.3953, 6.283, 0.3953, -5.273, 0.3953, -5.273, 0.6047, -5.273, 0.6047, 6.283, 0.3953, -0.9997, 0.6047, -0.9997, 0.6047, 1.923, 0.6047, 1.923, 0.3953, 1.923, 0.3953, -0.9997, 0.3953, 6.273, 0.3953, 6.286, 0.3858, 6.273, 0.3858, -5.283, 0.3953, -5.295, 0.3953, -5.283, 0.6047, 6.295, 0.6047, 6.283, 0.6142, 6.282, 0.6142, -5.273, 0.6047, -5.273, 0.6047, -5.286, 0.6047, 6.273, 0.6142, 6.273, 0.6047, 6.286, 0.6047, -5.295, 0.6142, -5.283, 0.6047, -5.283, 0.3953, 6.295, 0.3858, 6.282, 0.3953, 6.283, 0.3953, -5.273, 0.3858, -5.273, 0.3953, -5.286, 2.0, 6.286, -0.9235, 6.295, -0.9235, 6.282, -0.9235, 6.282, 2.0, 6.273, 2.0, 6.286, 0.6047, 6.283, 0.6047, -5.273, 0.6142, -5.273, 0.6142, -5.273, 0.6142, 6.282, 0.6047, 6.283, -0.9801, -5.286, 1.943, -5.295, 1.943, -5.283, 1.943, -5.283, -0.98, -5.273, -0.9801, -5.286, 0.3953, -5.283, 0.3953, 6.273, 0.3858, 6.273, 0.3858, 6.273, 0.3858, -5.283, 0.3953, -5.283, 0.6047, 6.273, 0.6047, -5.283, 0.6142, -5.283, 0.6142, -5.283, 0.6142, 6.273, 0.6047, 6.273, -0.943, -5.295, 1.98, -5.286, 1.98, -5.273, 1.98, -5.273, -0.9431, -5.283, -0.943, -5.295, 0.3953, -5.273, 0.3953, 6.283, 0.3858, 6.282, 0.3858, 6.282, 0.3858, -5.273, 0.3953, -5.273, 1.923, 6.295, -0.9997, 6.286, -0.9996, 6.273, -0.9996, 6.273, 1.924, 6.282, 1.923, 6.295, 0.3953, -5.295, 0.6047, -5.295, 0.6047, -5.283, 0.6047, -5.283, 0.3953, -5.283, 0.3953, -5.295, 0.3953, 6.273, 0.6047, 6.286, 0.3953, 6.286, 0.3953, 6.273, 0.6047, 6.273, 0.6047, 6.286, 0.6047, -5.273, 0.3953, -5.273, 0.3953, -5.286, 0.3953, -5.286, 0.6047, -5.286, 0.6047, -5.273, 0.6047, 6.295, 0.3953, 6.295, 0.3953, 6.283, 0.3953, 6.283, 0.6047, 6.283, 0.6047, 6.295])
me_box109.materials.append(mat_st_wood)
me_box109.use_remesh_preserve_volume = False
me_box109.use_remesh_preserve_attributes = False
me_box109.use_mirror_vertex_groups = False
me_box109.update()

# ---- objects
ob_dummy_group06 = bpy.data.objects.new('$$$DUMMY.Group06', None)
ob_top = bpy.data.objects.new('Top', me_box109_001)
ob_right = bpy.data.objects.new('Right', me_box130)
ob_left = bpy.data.objects.new('Left', me_box129)
ob_back = bpy.data.objects.new('Back', me_box127)
ob_frontleft = bpy.data.objects.new('FrontLEft', me_box121)
ob_handleleft = bpy.data.objects.new('HandleLeft', me_box120)
ob_bottom = bpy.data.objects.new('Bottom', me_box109)

# ---- transforms, parenting, visibility, modifiers, constraints
ob_dummy_group06.location = (0.0, 0.0, 0.0)
ob_dummy_group06.scale = (0.001, 0.001, 0.001)
ob_dummy_group06.empty_image_offset = (0.0, 0.0)
ob_dummy_group06.lineart.crease_threshold = 0.0
ob_top.parent = ob_dummy_group06
ob_top.location = (-312.9, -1.352, 335.9)
ob_top.scale = (0.4974, 1.0, 1.0)
ob_top.lineart.crease_threshold = 0.0
ob_right.parent = ob_dummy_group06
ob_right.location = (-11.14, 7.972, 168.0)
ob_right.rotation_euler = (-0.0, -1.571, 0.0)
ob_right.scale = (1.0, 0.6505, 1.0)
ob_right.lineart.crease_threshold = 0.0
ob_left.parent = ob_dummy_group06
ob_left.location = (-618.0, 7.972, 168.0)
ob_left.rotation_euler = (-0.0, -1.571, 0.0)
ob_left.scale = (1.0, 0.6505, 1.0)
ob_left.lineart.crease_threshold = 0.0
ob_back.parent = ob_dummy_group06
ob_back.location = (-314.9, 134.6, 168.9)
ob_back.scale = (0.9915, 1.0, 0.5504)
ob_back.lineart.crease_threshold = 0.0
ob_frontleft.parent = ob_dummy_group06
ob_frontleft.location = (-313.4, -121.1, 168.1)
ob_frontleft.rotation_euler = (1.571, -1.571, 0.0)
ob_frontleft.scale = (1.0, 1.0, 1.0)
ob_frontleft.lineart.crease_threshold = 0.0
ob_handleleft.parent = ob_dummy_group06
ob_handleleft.location = (-313.4, -136.4, 43.86)
ob_handleleft.rotation_euler = (1.571, -1.571, 0.0)
ob_handleleft.scale = (1.0, 1.0, 1.0)
ob_handleleft.lineart.crease_threshold = 0.0
ob_bottom.parent = ob_dummy_group06
ob_bottom.location = (-312.9, -1.352, 0.0)
ob_bottom.scale = (0.4974, 1.0, 1.0)
ob_bottom.lineart.crease_threshold = 0.0

# ---- collection membership
col_collection_1.objects.link(ob_dummy_group06)
col_collection_1.objects.link(ob_top)
col_collection_1.objects.link(ob_right)
col_collection_1.objects.link(ob_left)
col_collection_1.objects.link(ob_back)
col_collection_1.objects.link(ob_frontleft)
col_collection_1.objects.link(ob_handleleft)
col_collection_1.objects.link(ob_bottom)

# ---- scene / render settings (as saved in the file)
scene.frame_start = 1; scene.frame_end = 250; scene.frame_set(1)
scene.render.engine = 'BLENDER_EEVEE_NEXT'
scene.render.image_settings.compression = 90
scene.render.resolution_percentage = 50
scene.render.dither_intensity = 0.0
scene.cycles.use_denoising = False
scene.cycles.samples = 10
scene.cycles.sampling_pattern = 'TABULATED_SOBOL'
scene.cycles.light_sampling_threshold = 0.0
scene.cycles.use_adaptive_sampling = False
scene.cycles.use_light_tree = False
scene.cycles.blur_glossy = 0.0
scene.cycles.volume_bounces = 1
scene.cycles.pixel_filter_type = 'GAUSSIAN'
scene.cycles.sample_clamp_indirect = 0.0
scene.view_settings.view_transform = 'Standard'
bpy.context.view_layer.update()

# ---- added for rendering (the .blend has no active camera and no usable light): camera, sun
cam_auto = bpy.data.cameras.new('AutoCamera')
cam_auto.lens = 50.0
cam_auto.sensor_width = 36.0
cam_auto.clip_end = 1000.0
ob_auto_camera = bpy.data.objects.new('AutoCamera', cam_auto)
scene.collection.objects.link(ob_auto_camera)
ob_auto_camera.location = (0.404784, -0.86281, 0.742524)
ob_auto_camera.rotation_euler = (1.09748, -7.21219e-08, 0.694738)
scene.camera = ob_auto_camera
light_auto_sun = bpy.data.lights.new('AutoSun', 'SUN')
light_auto_sun.energy = 3.0
light_auto_sun.angle = 0.0523599
ob_auto_sun = bpy.data.objects.new('AutoSun', light_auto_sun)
scene.collection.objects.link(ob_auto_sun)
ob_auto_sun.rotation_euler = (0.872665, 0.174533, 0.523599)
bpy.context.view_layer.update()
